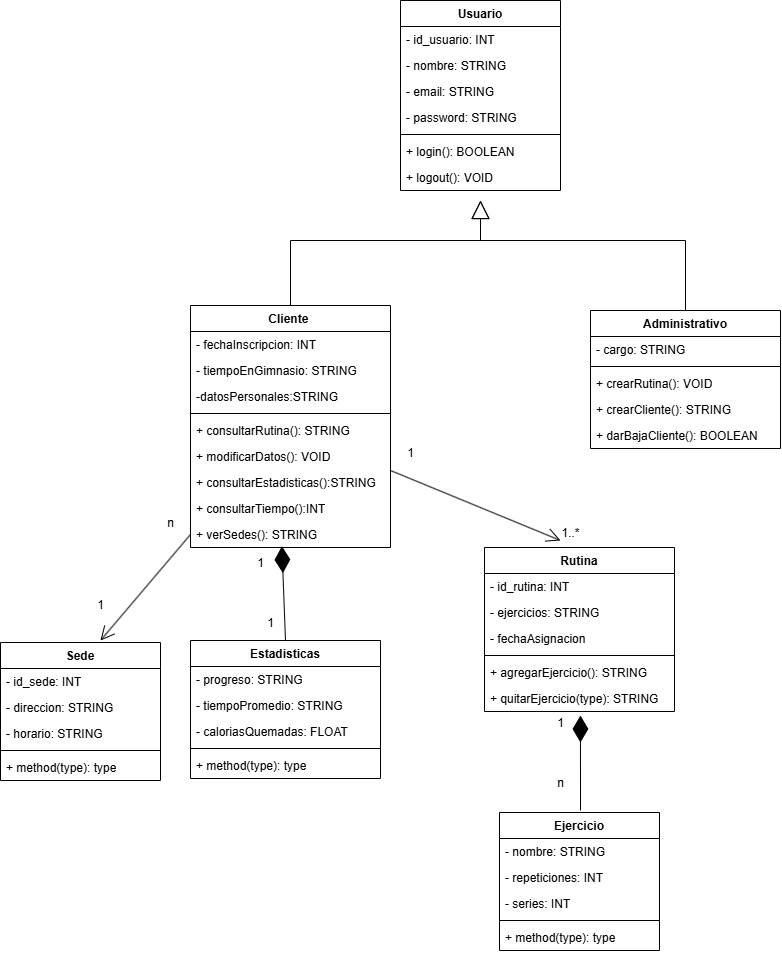

The diagram above was exported from draw.io. Its source (the exported page's mxGraphModel, read from the mxfile embedded in the PNG):
<mxGraphModel dx="1783" dy="1061" grid="1" gridSize="10" guides="1" tooltips="1" connect="1" arrows="1" fold="1" page="1" pageScale="1" pageWidth="827" pageHeight="1169" math="0" shadow="0">
  <root>
    <mxCell id="0" />
    <mxCell id="1" parent="0" />
    <mxCell id="4Rpk-wKAuL3BP3-Jedlc-2" value="Usuario" style="swimlane;fontStyle=1;align=center;verticalAlign=top;childLayout=stackLayout;horizontal=1;startSize=26;horizontalStack=0;resizeParent=1;resizeParentMax=0;resizeLast=0;collapsible=1;marginBottom=0;whiteSpace=wrap;html=1;" vertex="1" parent="1">
      <mxGeometry x="410" y="40" width="160" height="190" as="geometry" />
    </mxCell>
    <mxCell id="4Rpk-wKAuL3BP3-Jedlc-3" value="- id_usuario: INT" style="text;strokeColor=none;fillColor=none;align=left;verticalAlign=top;spacingLeft=4;spacingRight=4;overflow=hidden;rotatable=0;points=[[0,0.5],[1,0.5]];portConstraint=eastwest;whiteSpace=wrap;html=1;" vertex="1" parent="4Rpk-wKAuL3BP3-Jedlc-2">
      <mxGeometry y="26" width="160" height="26" as="geometry" />
    </mxCell>
    <mxCell id="4Rpk-wKAuL3BP3-Jedlc-46" value="- nombre: STRING" style="text;strokeColor=none;fillColor=none;align=left;verticalAlign=top;spacingLeft=4;spacingRight=4;overflow=hidden;rotatable=0;points=[[0,0.5],[1,0.5]];portConstraint=eastwest;whiteSpace=wrap;html=1;" vertex="1" parent="4Rpk-wKAuL3BP3-Jedlc-2">
      <mxGeometry y="52" width="160" height="26" as="geometry" />
    </mxCell>
    <mxCell id="4Rpk-wKAuL3BP3-Jedlc-47" value="- email: STRING" style="text;strokeColor=none;fillColor=none;align=left;verticalAlign=top;spacingLeft=4;spacingRight=4;overflow=hidden;rotatable=0;points=[[0,0.5],[1,0.5]];portConstraint=eastwest;whiteSpace=wrap;html=1;" vertex="1" parent="4Rpk-wKAuL3BP3-Jedlc-2">
      <mxGeometry y="78" width="160" height="26" as="geometry" />
    </mxCell>
    <mxCell id="4Rpk-wKAuL3BP3-Jedlc-48" value="- password: STRING" style="text;strokeColor=none;fillColor=none;align=left;verticalAlign=top;spacingLeft=4;spacingRight=4;overflow=hidden;rotatable=0;points=[[0,0.5],[1,0.5]];portConstraint=eastwest;whiteSpace=wrap;html=1;" vertex="1" parent="4Rpk-wKAuL3BP3-Jedlc-2">
      <mxGeometry y="104" width="160" height="26" as="geometry" />
    </mxCell>
    <mxCell id="4Rpk-wKAuL3BP3-Jedlc-4" value="" style="line;strokeWidth=1;fillColor=none;align=left;verticalAlign=middle;spacingTop=-1;spacingLeft=3;spacingRight=3;rotatable=0;labelPosition=right;points=[];portConstraint=eastwest;strokeColor=inherit;" vertex="1" parent="4Rpk-wKAuL3BP3-Jedlc-2">
      <mxGeometry y="130" width="160" height="8" as="geometry" />
    </mxCell>
    <mxCell id="4Rpk-wKAuL3BP3-Jedlc-5" value="+ login(): BOOLEAN" style="text;strokeColor=none;fillColor=none;align=left;verticalAlign=top;spacingLeft=4;spacingRight=4;overflow=hidden;rotatable=0;points=[[0,0.5],[1,0.5]];portConstraint=eastwest;whiteSpace=wrap;html=1;" vertex="1" parent="4Rpk-wKAuL3BP3-Jedlc-2">
      <mxGeometry y="138" width="160" height="26" as="geometry" />
    </mxCell>
    <mxCell id="4Rpk-wKAuL3BP3-Jedlc-50" value="+ logout(): VOID" style="text;strokeColor=none;fillColor=none;align=left;verticalAlign=top;spacingLeft=4;spacingRight=4;overflow=hidden;rotatable=0;points=[[0,0.5],[1,0.5]];portConstraint=eastwest;whiteSpace=wrap;html=1;" vertex="1" parent="4Rpk-wKAuL3BP3-Jedlc-2">
      <mxGeometry y="164" width="160" height="26" as="geometry" />
    </mxCell>
    <mxCell id="4Rpk-wKAuL3BP3-Jedlc-22" value="Estadisticas" style="swimlane;fontStyle=1;align=center;verticalAlign=top;childLayout=stackLayout;horizontal=1;startSize=26;horizontalStack=0;resizeParent=1;resizeParentMax=0;resizeLast=0;collapsible=1;marginBottom=0;whiteSpace=wrap;html=1;" vertex="1" parent="1">
      <mxGeometry x="200" y="680" width="190" height="138" as="geometry" />
    </mxCell>
    <mxCell id="4Rpk-wKAuL3BP3-Jedlc-23" value="- progreso: STRING" style="text;strokeColor=none;fillColor=none;align=left;verticalAlign=top;spacingLeft=4;spacingRight=4;overflow=hidden;rotatable=0;points=[[0,0.5],[1,0.5]];portConstraint=eastwest;whiteSpace=wrap;html=1;" vertex="1" parent="4Rpk-wKAuL3BP3-Jedlc-22">
      <mxGeometry y="26" width="190" height="26" as="geometry" />
    </mxCell>
    <mxCell id="4Rpk-wKAuL3BP3-Jedlc-69" value="- tiempoPromedio: STRING" style="text;strokeColor=none;fillColor=none;align=left;verticalAlign=top;spacingLeft=4;spacingRight=4;overflow=hidden;rotatable=0;points=[[0,0.5],[1,0.5]];portConstraint=eastwest;whiteSpace=wrap;html=1;" vertex="1" parent="4Rpk-wKAuL3BP3-Jedlc-22">
      <mxGeometry y="52" width="190" height="26" as="geometry" />
    </mxCell>
    <mxCell id="4Rpk-wKAuL3BP3-Jedlc-70" value="- caloriasQuemadas: FLOAT" style="text;strokeColor=none;fillColor=none;align=left;verticalAlign=top;spacingLeft=4;spacingRight=4;overflow=hidden;rotatable=0;points=[[0,0.5],[1,0.5]];portConstraint=eastwest;whiteSpace=wrap;html=1;" vertex="1" parent="4Rpk-wKAuL3BP3-Jedlc-22">
      <mxGeometry y="78" width="190" height="26" as="geometry" />
    </mxCell>
    <mxCell id="4Rpk-wKAuL3BP3-Jedlc-24" value="" style="line;strokeWidth=1;fillColor=none;align=left;verticalAlign=middle;spacingTop=-1;spacingLeft=3;spacingRight=3;rotatable=0;labelPosition=right;points=[];portConstraint=eastwest;strokeColor=inherit;" vertex="1" parent="4Rpk-wKAuL3BP3-Jedlc-22">
      <mxGeometry y="104" width="190" height="8" as="geometry" />
    </mxCell>
    <mxCell id="4Rpk-wKAuL3BP3-Jedlc-25" value="+ method(type): type" style="text;strokeColor=none;fillColor=none;align=left;verticalAlign=top;spacingLeft=4;spacingRight=4;overflow=hidden;rotatable=0;points=[[0,0.5],[1,0.5]];portConstraint=eastwest;whiteSpace=wrap;html=1;" vertex="1" parent="4Rpk-wKAuL3BP3-Jedlc-22">
      <mxGeometry y="112" width="190" height="26" as="geometry" />
    </mxCell>
    <mxCell id="4Rpk-wKAuL3BP3-Jedlc-26" value="Sede" style="swimlane;fontStyle=1;align=center;verticalAlign=top;childLayout=stackLayout;horizontal=1;startSize=26;horizontalStack=0;resizeParent=1;resizeParentMax=0;resizeLast=0;collapsible=1;marginBottom=0;whiteSpace=wrap;html=1;" vertex="1" parent="1">
      <mxGeometry x="10" y="682" width="160" height="138" as="geometry" />
    </mxCell>
    <mxCell id="4Rpk-wKAuL3BP3-Jedlc-27" value="- id_sede: INT" style="text;strokeColor=none;fillColor=none;align=left;verticalAlign=top;spacingLeft=4;spacingRight=4;overflow=hidden;rotatable=0;points=[[0,0.5],[1,0.5]];portConstraint=eastwest;whiteSpace=wrap;html=1;" vertex="1" parent="4Rpk-wKAuL3BP3-Jedlc-26">
      <mxGeometry y="26" width="160" height="26" as="geometry" />
    </mxCell>
    <mxCell id="4Rpk-wKAuL3BP3-Jedlc-66" value="- direccion: STRING" style="text;strokeColor=none;fillColor=none;align=left;verticalAlign=top;spacingLeft=4;spacingRight=4;overflow=hidden;rotatable=0;points=[[0,0.5],[1,0.5]];portConstraint=eastwest;whiteSpace=wrap;html=1;" vertex="1" parent="4Rpk-wKAuL3BP3-Jedlc-26">
      <mxGeometry y="52" width="160" height="26" as="geometry" />
    </mxCell>
    <mxCell id="4Rpk-wKAuL3BP3-Jedlc-65" value="- horario: STRING" style="text;strokeColor=none;fillColor=none;align=left;verticalAlign=top;spacingLeft=4;spacingRight=4;overflow=hidden;rotatable=0;points=[[0,0.5],[1,0.5]];portConstraint=eastwest;whiteSpace=wrap;html=1;" vertex="1" parent="4Rpk-wKAuL3BP3-Jedlc-26">
      <mxGeometry y="78" width="160" height="26" as="geometry" />
    </mxCell>
    <mxCell id="4Rpk-wKAuL3BP3-Jedlc-28" value="" style="line;strokeWidth=1;fillColor=none;align=left;verticalAlign=middle;spacingTop=-1;spacingLeft=3;spacingRight=3;rotatable=0;labelPosition=right;points=[];portConstraint=eastwest;strokeColor=inherit;" vertex="1" parent="4Rpk-wKAuL3BP3-Jedlc-26">
      <mxGeometry y="104" width="160" height="8" as="geometry" />
    </mxCell>
    <mxCell id="4Rpk-wKAuL3BP3-Jedlc-29" value="+ method(type): type" style="text;strokeColor=none;fillColor=none;align=left;verticalAlign=top;spacingLeft=4;spacingRight=4;overflow=hidden;rotatable=0;points=[[0,0.5],[1,0.5]];portConstraint=eastwest;whiteSpace=wrap;html=1;" vertex="1" parent="4Rpk-wKAuL3BP3-Jedlc-26">
      <mxGeometry y="112" width="160" height="26" as="geometry" />
    </mxCell>
    <mxCell id="4Rpk-wKAuL3BP3-Jedlc-30" value="Ejercicio" style="swimlane;fontStyle=1;align=center;verticalAlign=top;childLayout=stackLayout;horizontal=1;startSize=26;horizontalStack=0;resizeParent=1;resizeParentMax=0;resizeLast=0;collapsible=1;marginBottom=0;whiteSpace=wrap;html=1;" vertex="1" parent="1">
      <mxGeometry x="509" y="852" width="160" height="138" as="geometry" />
    </mxCell>
    <mxCell id="4Rpk-wKAuL3BP3-Jedlc-31" value="- nombre: STRING" style="text;strokeColor=none;fillColor=none;align=left;verticalAlign=top;spacingLeft=4;spacingRight=4;overflow=hidden;rotatable=0;points=[[0,0.5],[1,0.5]];portConstraint=eastwest;whiteSpace=wrap;html=1;" vertex="1" parent="4Rpk-wKAuL3BP3-Jedlc-30">
      <mxGeometry y="26" width="160" height="26" as="geometry" />
    </mxCell>
    <mxCell id="4Rpk-wKAuL3BP3-Jedlc-63" value="- repeticiones: INT" style="text;strokeColor=none;fillColor=none;align=left;verticalAlign=top;spacingLeft=4;spacingRight=4;overflow=hidden;rotatable=0;points=[[0,0.5],[1,0.5]];portConstraint=eastwest;whiteSpace=wrap;html=1;" vertex="1" parent="4Rpk-wKAuL3BP3-Jedlc-30">
      <mxGeometry y="52" width="160" height="26" as="geometry" />
    </mxCell>
    <mxCell id="4Rpk-wKAuL3BP3-Jedlc-64" value="- series: INT" style="text;strokeColor=none;fillColor=none;align=left;verticalAlign=top;spacingLeft=4;spacingRight=4;overflow=hidden;rotatable=0;points=[[0,0.5],[1,0.5]];portConstraint=eastwest;whiteSpace=wrap;html=1;" vertex="1" parent="4Rpk-wKAuL3BP3-Jedlc-30">
      <mxGeometry y="78" width="160" height="26" as="geometry" />
    </mxCell>
    <mxCell id="4Rpk-wKAuL3BP3-Jedlc-32" value="" style="line;strokeWidth=1;fillColor=none;align=left;verticalAlign=middle;spacingTop=-1;spacingLeft=3;spacingRight=3;rotatable=0;labelPosition=right;points=[];portConstraint=eastwest;strokeColor=inherit;" vertex="1" parent="4Rpk-wKAuL3BP3-Jedlc-30">
      <mxGeometry y="104" width="160" height="8" as="geometry" />
    </mxCell>
    <mxCell id="4Rpk-wKAuL3BP3-Jedlc-33" value="+ method(type): type" style="text;strokeColor=none;fillColor=none;align=left;verticalAlign=top;spacingLeft=4;spacingRight=4;overflow=hidden;rotatable=0;points=[[0,0.5],[1,0.5]];portConstraint=eastwest;whiteSpace=wrap;html=1;" vertex="1" parent="4Rpk-wKAuL3BP3-Jedlc-30">
      <mxGeometry y="112" width="160" height="26" as="geometry" />
    </mxCell>
    <mxCell id="4Rpk-wKAuL3BP3-Jedlc-34" value="Rutina" style="swimlane;fontStyle=1;align=center;verticalAlign=top;childLayout=stackLayout;horizontal=1;startSize=26;horizontalStack=0;resizeParent=1;resizeParentMax=0;resizeLast=0;collapsible=1;marginBottom=0;whiteSpace=wrap;html=1;" vertex="1" parent="1">
      <mxGeometry x="494" y="587" width="190" height="164" as="geometry" />
    </mxCell>
    <mxCell id="4Rpk-wKAuL3BP3-Jedlc-35" value="- id_rutina: INT" style="text;strokeColor=none;fillColor=none;align=left;verticalAlign=top;spacingLeft=4;spacingRight=4;overflow=hidden;rotatable=0;points=[[0,0.5],[1,0.5]];portConstraint=eastwest;whiteSpace=wrap;html=1;" vertex="1" parent="4Rpk-wKAuL3BP3-Jedlc-34">
      <mxGeometry y="26" width="190" height="26" as="geometry" />
    </mxCell>
    <mxCell id="4Rpk-wKAuL3BP3-Jedlc-60" value="- ejercicios: STRING" style="text;strokeColor=none;fillColor=none;align=left;verticalAlign=top;spacingLeft=4;spacingRight=4;overflow=hidden;rotatable=0;points=[[0,0.5],[1,0.5]];portConstraint=eastwest;whiteSpace=wrap;html=1;" vertex="1" parent="4Rpk-wKAuL3BP3-Jedlc-34">
      <mxGeometry y="52" width="190" height="26" as="geometry" />
    </mxCell>
    <mxCell id="4Rpk-wKAuL3BP3-Jedlc-61" value="- fechaAsignacion" style="text;strokeColor=none;fillColor=none;align=left;verticalAlign=top;spacingLeft=4;spacingRight=4;overflow=hidden;rotatable=0;points=[[0,0.5],[1,0.5]];portConstraint=eastwest;whiteSpace=wrap;html=1;" vertex="1" parent="4Rpk-wKAuL3BP3-Jedlc-34">
      <mxGeometry y="78" width="190" height="26" as="geometry" />
    </mxCell>
    <mxCell id="4Rpk-wKAuL3BP3-Jedlc-36" value="" style="line;strokeWidth=1;fillColor=none;align=left;verticalAlign=middle;spacingTop=-1;spacingLeft=3;spacingRight=3;rotatable=0;labelPosition=right;points=[];portConstraint=eastwest;strokeColor=inherit;" vertex="1" parent="4Rpk-wKAuL3BP3-Jedlc-34">
      <mxGeometry y="104" width="190" height="8" as="geometry" />
    </mxCell>
    <mxCell id="4Rpk-wKAuL3BP3-Jedlc-37" value="+ agregarEjercicio(): STRING" style="text;strokeColor=none;fillColor=none;align=left;verticalAlign=top;spacingLeft=4;spacingRight=4;overflow=hidden;rotatable=0;points=[[0,0.5],[1,0.5]];portConstraint=eastwest;whiteSpace=wrap;html=1;" vertex="1" parent="4Rpk-wKAuL3BP3-Jedlc-34">
      <mxGeometry y="112" width="190" height="26" as="geometry" />
    </mxCell>
    <mxCell id="4Rpk-wKAuL3BP3-Jedlc-62" value="+ quitarEjercicio(type): STRING" style="text;strokeColor=none;fillColor=none;align=left;verticalAlign=top;spacingLeft=4;spacingRight=4;overflow=hidden;rotatable=0;points=[[0,0.5],[1,0.5]];portConstraint=eastwest;whiteSpace=wrap;html=1;" vertex="1" parent="4Rpk-wKAuL3BP3-Jedlc-34">
      <mxGeometry y="138" width="190" height="26" as="geometry" />
    </mxCell>
    <mxCell id="4Rpk-wKAuL3BP3-Jedlc-38" value="Administrativo" style="swimlane;fontStyle=1;align=center;verticalAlign=top;childLayout=stackLayout;horizontal=1;startSize=26;horizontalStack=0;resizeParent=1;resizeParentMax=0;resizeLast=0;collapsible=1;marginBottom=0;whiteSpace=wrap;html=1;" vertex="1" parent="1">
      <mxGeometry x="600" y="350" width="190" height="138" as="geometry" />
    </mxCell>
    <mxCell id="4Rpk-wKAuL3BP3-Jedlc-39" value="- cargo: STRING" style="text;strokeColor=none;fillColor=none;align=left;verticalAlign=top;spacingLeft=4;spacingRight=4;overflow=hidden;rotatable=0;points=[[0,0.5],[1,0.5]];portConstraint=eastwest;whiteSpace=wrap;html=1;" vertex="1" parent="4Rpk-wKAuL3BP3-Jedlc-38">
      <mxGeometry y="26" width="190" height="26" as="geometry" />
    </mxCell>
    <mxCell id="4Rpk-wKAuL3BP3-Jedlc-40" value="" style="line;strokeWidth=1;fillColor=none;align=left;verticalAlign=middle;spacingTop=-1;spacingLeft=3;spacingRight=3;rotatable=0;labelPosition=right;points=[];portConstraint=eastwest;strokeColor=inherit;" vertex="1" parent="4Rpk-wKAuL3BP3-Jedlc-38">
      <mxGeometry y="52" width="190" height="8" as="geometry" />
    </mxCell>
    <mxCell id="4Rpk-wKAuL3BP3-Jedlc-41" value="+ crearRutina(): VOID" style="text;strokeColor=none;fillColor=none;align=left;verticalAlign=top;spacingLeft=4;spacingRight=4;overflow=hidden;rotatable=0;points=[[0,0.5],[1,0.5]];portConstraint=eastwest;whiteSpace=wrap;html=1;" vertex="1" parent="4Rpk-wKAuL3BP3-Jedlc-38">
      <mxGeometry y="60" width="190" height="26" as="geometry" />
    </mxCell>
    <mxCell id="4Rpk-wKAuL3BP3-Jedlc-58" value="+ crearCliente(): STRING" style="text;strokeColor=none;fillColor=none;align=left;verticalAlign=top;spacingLeft=4;spacingRight=4;overflow=hidden;rotatable=0;points=[[0,0.5],[1,0.5]];portConstraint=eastwest;whiteSpace=wrap;html=1;" vertex="1" parent="4Rpk-wKAuL3BP3-Jedlc-38">
      <mxGeometry y="86" width="190" height="26" as="geometry" />
    </mxCell>
    <mxCell id="4Rpk-wKAuL3BP3-Jedlc-59" value="+ darBajaCliente(): BOOLEAN" style="text;strokeColor=none;fillColor=none;align=left;verticalAlign=top;spacingLeft=4;spacingRight=4;overflow=hidden;rotatable=0;points=[[0,0.5],[1,0.5]];portConstraint=eastwest;whiteSpace=wrap;html=1;" vertex="1" parent="4Rpk-wKAuL3BP3-Jedlc-38">
      <mxGeometry y="112" width="190" height="26" as="geometry" />
    </mxCell>
    <mxCell id="4Rpk-wKAuL3BP3-Jedlc-42" value="Cliente&amp;nbsp;" style="swimlane;fontStyle=1;align=center;verticalAlign=top;childLayout=stackLayout;horizontal=1;startSize=26;horizontalStack=0;resizeParent=1;resizeParentMax=0;resizeLast=0;collapsible=1;marginBottom=0;whiteSpace=wrap;html=1;" vertex="1" parent="1">
      <mxGeometry x="200" y="345" width="200" height="242" as="geometry" />
    </mxCell>
    <mxCell id="4Rpk-wKAuL3BP3-Jedlc-43" value="- fechaInscripcion: INT" style="text;strokeColor=none;fillColor=none;align=left;verticalAlign=top;spacingLeft=4;spacingRight=4;overflow=hidden;rotatable=0;points=[[0,0.5],[1,0.5]];portConstraint=eastwest;whiteSpace=wrap;html=1;" vertex="1" parent="4Rpk-wKAuL3BP3-Jedlc-42">
      <mxGeometry y="26" width="200" height="26" as="geometry" />
    </mxCell>
    <mxCell id="4Rpk-wKAuL3BP3-Jedlc-67" value="- tiempoEnGimnasio: STRING" style="text;strokeColor=none;fillColor=none;align=left;verticalAlign=top;spacingLeft=4;spacingRight=4;overflow=hidden;rotatable=0;points=[[0,0.5],[1,0.5]];portConstraint=eastwest;whiteSpace=wrap;html=1;" vertex="1" parent="4Rpk-wKAuL3BP3-Jedlc-42">
      <mxGeometry y="52" width="200" height="26" as="geometry" />
    </mxCell>
    <mxCell id="4Rpk-wKAuL3BP3-Jedlc-68" value="-datosPersonales:STRING" style="text;strokeColor=none;fillColor=none;align=left;verticalAlign=top;spacingLeft=4;spacingRight=4;overflow=hidden;rotatable=0;points=[[0,0.5],[1,0.5]];portConstraint=eastwest;whiteSpace=wrap;html=1;" vertex="1" parent="4Rpk-wKAuL3BP3-Jedlc-42">
      <mxGeometry y="78" width="200" height="26" as="geometry" />
    </mxCell>
    <mxCell id="4Rpk-wKAuL3BP3-Jedlc-44" value="" style="line;strokeWidth=1;fillColor=none;align=left;verticalAlign=middle;spacingTop=-1;spacingLeft=3;spacingRight=3;rotatable=0;labelPosition=right;points=[];portConstraint=eastwest;strokeColor=inherit;" vertex="1" parent="4Rpk-wKAuL3BP3-Jedlc-42">
      <mxGeometry y="104" width="200" height="8" as="geometry" />
    </mxCell>
    <mxCell id="4Rpk-wKAuL3BP3-Jedlc-45" value="+ consultarRutina(): STRING" style="text;strokeColor=none;fillColor=none;align=left;verticalAlign=top;spacingLeft=4;spacingRight=4;overflow=hidden;rotatable=0;points=[[0,0.5],[1,0.5]];portConstraint=eastwest;whiteSpace=wrap;html=1;" vertex="1" parent="4Rpk-wKAuL3BP3-Jedlc-42">
      <mxGeometry y="112" width="200" height="26" as="geometry" />
    </mxCell>
    <mxCell id="4Rpk-wKAuL3BP3-Jedlc-53" value="+ modificarDatos(): VOID" style="text;strokeColor=none;fillColor=none;align=left;verticalAlign=top;spacingLeft=4;spacingRight=4;overflow=hidden;rotatable=0;points=[[0,0.5],[1,0.5]];portConstraint=eastwest;whiteSpace=wrap;html=1;" vertex="1" parent="4Rpk-wKAuL3BP3-Jedlc-42">
      <mxGeometry y="138" width="200" height="26" as="geometry" />
    </mxCell>
    <mxCell id="4Rpk-wKAuL3BP3-Jedlc-54" value="+ consultarEstadisticas():STRING" style="text;strokeColor=none;fillColor=none;align=left;verticalAlign=top;spacingLeft=4;spacingRight=4;overflow=hidden;rotatable=0;points=[[0,0.5],[1,0.5]];portConstraint=eastwest;whiteSpace=wrap;html=1;" vertex="1" parent="4Rpk-wKAuL3BP3-Jedlc-42">
      <mxGeometry y="164" width="200" height="26" as="geometry" />
    </mxCell>
    <mxCell id="4Rpk-wKAuL3BP3-Jedlc-55" value="+ consultarTiempo():INT" style="text;strokeColor=none;fillColor=none;align=left;verticalAlign=top;spacingLeft=4;spacingRight=4;overflow=hidden;rotatable=0;points=[[0,0.5],[1,0.5]];portConstraint=eastwest;whiteSpace=wrap;html=1;" vertex="1" parent="4Rpk-wKAuL3BP3-Jedlc-42">
      <mxGeometry y="190" width="200" height="26" as="geometry" />
    </mxCell>
    <mxCell id="4Rpk-wKAuL3BP3-Jedlc-56" value="+ verSedes(): STRING" style="text;strokeColor=none;fillColor=none;align=left;verticalAlign=top;spacingLeft=4;spacingRight=4;overflow=hidden;rotatable=0;points=[[0,0.5],[1,0.5]];portConstraint=eastwest;whiteSpace=wrap;html=1;" vertex="1" parent="4Rpk-wKAuL3BP3-Jedlc-42">
      <mxGeometry y="216" width="200" height="26" as="geometry" />
    </mxCell>
    <mxCell id="4Rpk-wKAuL3BP3-Jedlc-71" value="" style="endArrow=block;endSize=16;endFill=0;html=1;rounded=0;exitX=0.5;exitY=0;exitDx=0;exitDy=0;" edge="1" parent="1" source="4Rpk-wKAuL3BP3-Jedlc-42">
      <mxGeometry x="-1" y="71" width="160" relative="1" as="geometry">
        <mxPoint x="370" y="310" as="sourcePoint" />
        <mxPoint x="490" y="240" as="targetPoint" />
        <Array as="points">
          <mxPoint x="300" y="280" />
          <mxPoint x="490" y="280" />
        </Array>
        <mxPoint x="-50" y="21" as="offset" />
      </mxGeometry>
    </mxCell>
    <mxCell id="4Rpk-wKAuL3BP3-Jedlc-72" value="" style="endArrow=block;endSize=16;endFill=0;html=1;rounded=0;exitX=0.5;exitY=0;exitDx=0;exitDy=0;" edge="1" parent="1" source="4Rpk-wKAuL3BP3-Jedlc-38">
      <mxGeometry x="-1" y="71" width="160" relative="1" as="geometry">
        <mxPoint x="670" y="395" as="sourcePoint" />
        <mxPoint x="490" y="240" as="targetPoint" />
        <Array as="points">
          <mxPoint x="695" y="280" />
          <mxPoint x="490" y="280" />
        </Array>
        <mxPoint x="-50" y="21" as="offset" />
      </mxGeometry>
    </mxCell>
    <mxCell id="4Rpk-wKAuL3BP3-Jedlc-73" value="" style="endArrow=diamondThin;endFill=1;endSize=24;html=1;rounded=0;entryX=0.505;entryY=1.154;entryDx=0;entryDy=0;entryPerimeter=0;" edge="1" parent="1" target="4Rpk-wKAuL3BP3-Jedlc-62">
      <mxGeometry width="160" relative="1" as="geometry">
        <mxPoint x="590" y="850" as="sourcePoint" />
        <mxPoint x="740" y="830" as="targetPoint" />
      </mxGeometry>
    </mxCell>
    <mxCell id="4Rpk-wKAuL3BP3-Jedlc-74" value="" style="endArrow=open;endFill=1;endSize=12;html=1;rounded=0;" edge="1" parent="1">
      <mxGeometry width="160" relative="1" as="geometry">
        <mxPoint x="400" y="510" as="sourcePoint" />
        <mxPoint x="570" y="580" as="targetPoint" />
      </mxGeometry>
    </mxCell>
    <mxCell id="4Rpk-wKAuL3BP3-Jedlc-75" value="" style="endArrow=diamondThin;endFill=1;endSize=24;html=1;rounded=0;entryX=0.457;entryY=0.95;entryDx=0;entryDy=0;entryPerimeter=0;exitX=0.5;exitY=0;exitDx=0;exitDy=0;" edge="1" parent="1" source="4Rpk-wKAuL3BP3-Jedlc-22" target="4Rpk-wKAuL3BP3-Jedlc-56">
      <mxGeometry width="160" relative="1" as="geometry">
        <mxPoint x="310" y="725" as="sourcePoint" />
        <mxPoint x="310" y="630" as="targetPoint" />
      </mxGeometry>
    </mxCell>
    <mxCell id="4Rpk-wKAuL3BP3-Jedlc-76" value="" style="endArrow=open;endFill=1;endSize=12;html=1;rounded=0;exitX=0;exitY=0.5;exitDx=0;exitDy=0;" edge="1" parent="1" source="4Rpk-wKAuL3BP3-Jedlc-56">
      <mxGeometry width="160" relative="1" as="geometry">
        <mxPoint x="-130" y="600" as="sourcePoint" />
        <mxPoint x="110" y="680" as="targetPoint" />
      </mxGeometry>
    </mxCell>
    <mxCell id="4Rpk-wKAuL3BP3-Jedlc-77" value="1" style="text;html=1;align=center;verticalAlign=middle;resizable=0;points=[];autosize=1;strokeColor=none;fillColor=none;" vertex="1" parent="1">
      <mxGeometry x="255" y="588" width="30" height="30" as="geometry" />
    </mxCell>
    <mxCell id="4Rpk-wKAuL3BP3-Jedlc-78" value="1" style="text;html=1;align=center;verticalAlign=middle;resizable=0;points=[];autosize=1;strokeColor=none;fillColor=none;" vertex="1" parent="1">
      <mxGeometry x="265" y="648" width="30" height="30" as="geometry" />
    </mxCell>
    <mxCell id="4Rpk-wKAuL3BP3-Jedlc-79" value="n" style="text;html=1;align=center;verticalAlign=middle;resizable=0;points=[];autosize=1;strokeColor=none;fillColor=none;" vertex="1" parent="1">
      <mxGeometry x="165" y="548" width="30" height="30" as="geometry" />
    </mxCell>
    <mxCell id="4Rpk-wKAuL3BP3-Jedlc-80" value="1" style="text;html=1;align=center;verticalAlign=middle;resizable=0;points=[];autosize=1;strokeColor=none;fillColor=none;" vertex="1" parent="1">
      <mxGeometry x="95" y="630" width="30" height="30" as="geometry" />
    </mxCell>
    <mxCell id="4Rpk-wKAuL3BP3-Jedlc-81" value="1" style="text;html=1;align=center;verticalAlign=middle;resizable=0;points=[];autosize=1;strokeColor=none;fillColor=none;" vertex="1" parent="1">
      <mxGeometry x="405" y="478" width="30" height="30" as="geometry" />
    </mxCell>
    <mxCell id="4Rpk-wKAuL3BP3-Jedlc-82" value="1..*" style="text;html=1;align=center;verticalAlign=middle;resizable=0;points=[];autosize=1;strokeColor=none;fillColor=none;" vertex="1" parent="1">
      <mxGeometry x="560" y="558" width="40" height="30" as="geometry" />
    </mxCell>
    <mxCell id="4Rpk-wKAuL3BP3-Jedlc-83" value="1" style="text;html=1;align=center;verticalAlign=middle;resizable=0;points=[];autosize=1;strokeColor=none;fillColor=none;" vertex="1" parent="1">
      <mxGeometry x="555" y="748" width="30" height="30" as="geometry" />
    </mxCell>
    <mxCell id="4Rpk-wKAuL3BP3-Jedlc-84" value="n" style="text;html=1;align=center;verticalAlign=middle;resizable=0;points=[];autosize=1;strokeColor=none;fillColor=none;" vertex="1" parent="1">
      <mxGeometry x="555" y="808" width="30" height="30" as="geometry" />
    </mxCell>
  </root>
</mxGraphModel>